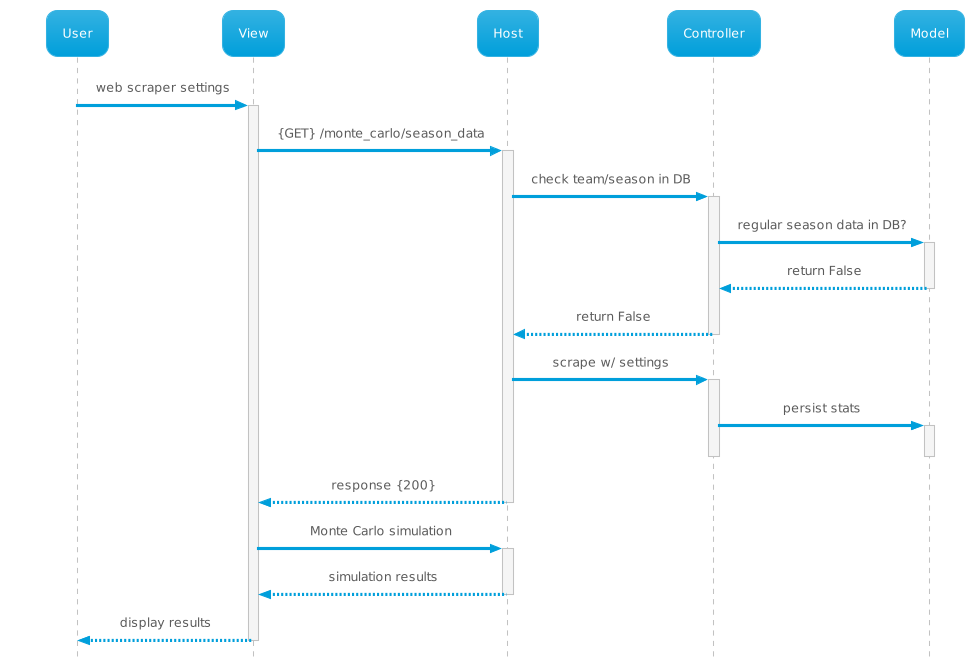

The diagram above was rendered by PlantUML. Its source (embedded in the PNG):
@startuml
!theme bluegray
'ne dobja ki alul a szarokat'
skinparam Style strictuml
'kozepen a nyil'
skinparam SequenceMessageAlignment center

participant User as user
participant View as view
participant Host as host
participant Controller as control
participant Model as model

user -> view: web scraper settings
activate view

view -> host: {GET} /monte_carlo/season_data
activate host

host -> control: check team/season in DB
activate control

control -> model: regular season data in DB?
activate model

model --> control: return False
deactivate model

control --> host: return False
deactivate control

host -> control: scrape w/ settings
activate control

control -> model: persist stats
activate model
deactivate model

deactivate control

host --> view: response {200}
deactivate host

view -> host: Monte Carlo simulation
activate host

host --> view: simulation results
deactivate host

view --> user: display results
deactivate view
@enduml